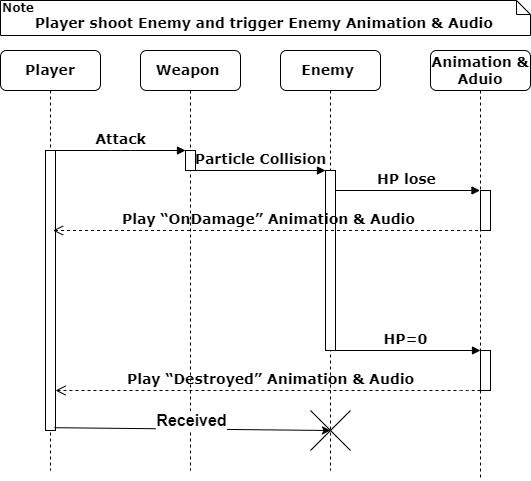

The diagram above was exported from draw.io. Its source (the exported page's mxGraphModel, read from the mxfile embedded in the PNG):
<mxGraphModel dx="1405" dy="853" grid="1" gridSize="10" guides="1" tooltips="1" connect="1" arrows="1" fold="1" page="1" pageScale="1" pageWidth="1100" pageHeight="850" background="none" math="0" shadow="0">
  <root>
    <mxCell id="0" />
    <mxCell id="1" parent="0" />
    <mxCell id="7baba1c4bc27f4b0-35" value="dispatch" style="html=1;verticalAlign=bottom;endArrow=block;labelBackgroundColor=none;fontFamily=Verdana;fontSize=12;elbow=vertical;edgeStyle=orthogonalEdgeStyle;curved=1;entryX=1;entryY=0.286;entryPerimeter=0;exitX=1.038;exitY=0.345;exitPerimeter=0;" parent="1" target="7baba1c4bc27f4b0-34" edge="1">
      <mxGeometry relative="1" as="geometry">
        <mxPoint x="595.3800000000001" y="282.0999999999999" as="sourcePoint" />
        <mxPoint x="595" y="230" as="targetPoint" />
        <Array as="points">
          <mxPoint x="650" y="282" />
          <mxPoint x="650" y="320" />
        </Array>
      </mxGeometry>
    </mxCell>
    <mxCell id="pjDHq4mK-ffEav6vU2sF-7" value="" style="group" vertex="1" connectable="0" parent="1">
      <mxGeometry x="250" y="100" width="530" height="480" as="geometry" />
    </mxCell>
    <mxCell id="7baba1c4bc27f4b0-2" value="&lt;font style=&quot;font-size: 14px;&quot;&gt;&lt;b&gt;Weapon&amp;nbsp;&lt;/b&gt;&lt;/font&gt;" style="shape=umlLifeline;perimeter=lifelinePerimeter;whiteSpace=wrap;html=1;container=0;collapsible=0;recursiveResize=0;outlineConnect=0;rounded=1;shadow=0;comic=0;labelBackgroundColor=none;strokeWidth=1;fontFamily=Verdana;fontSize=12;align=center;" parent="pjDHq4mK-ffEav6vU2sF-7" vertex="1">
      <mxGeometry x="140" y="50" width="100" height="420" as="geometry" />
    </mxCell>
    <mxCell id="7baba1c4bc27f4b0-3" value="&lt;font style=&quot;font-size: 14px;&quot;&gt;&lt;b&gt;Enemy&amp;nbsp;&lt;/b&gt;&lt;/font&gt;" style="shape=umlLifeline;perimeter=lifelinePerimeter;whiteSpace=wrap;html=1;container=0;collapsible=0;recursiveResize=0;outlineConnect=0;rounded=1;shadow=0;comic=0;labelBackgroundColor=none;strokeWidth=1;fontFamily=Verdana;fontSize=12;align=center;" parent="pjDHq4mK-ffEav6vU2sF-7" vertex="1">
      <mxGeometry x="280" y="50" width="100" height="420" as="geometry" />
    </mxCell>
    <mxCell id="7baba1c4bc27f4b0-8" value="&lt;font style=&quot;font-size: 14px;&quot;&gt;&lt;b&gt;Player&lt;/b&gt;&lt;/font&gt;" style="shape=umlLifeline;perimeter=lifelinePerimeter;whiteSpace=wrap;html=1;container=0;collapsible=0;recursiveResize=0;outlineConnect=0;rounded=1;shadow=0;comic=0;labelBackgroundColor=none;strokeWidth=1;fontFamily=Verdana;fontSize=12;align=center;" parent="pjDHq4mK-ffEav6vU2sF-7" vertex="1">
      <mxGeometry y="50" width="100" height="420" as="geometry" />
    </mxCell>
    <mxCell id="7baba1c4bc27f4b0-11" value="&lt;b&gt;&lt;font style=&quot;font-size: 14px;&quot;&gt;Attack&lt;/font&gt;&lt;/b&gt;" style="html=1;verticalAlign=bottom;endArrow=block;entryX=0;entryY=0;labelBackgroundColor=none;fontFamily=Verdana;fontSize=12;edgeStyle=elbowEdgeStyle;elbow=vertical;" parent="pjDHq4mK-ffEav6vU2sF-7" source="7baba1c4bc27f4b0-9" target="7baba1c4bc27f4b0-10" edge="1">
      <mxGeometry relative="1" as="geometry">
        <mxPoint x="120" y="160" as="sourcePoint" />
      </mxGeometry>
    </mxCell>
    <mxCell id="7baba1c4bc27f4b0-40" value="&lt;b&gt;Note&lt;/b&gt;&lt;div&gt;&lt;b&gt;&lt;span style=&quot;white-space: pre;&quot;&gt;&#09;&lt;/span&gt;&lt;font style=&quot;font-size: 14px;&quot;&gt;Player shoot Enemy and trigger&lt;span style=&quot;background-color: transparent; text-align: center; white-space: nowrap;&quot;&gt;&amp;nbsp;Enemy Animation &amp;amp; Audio&lt;/span&gt;&lt;/font&gt;&lt;/b&gt;&lt;/div&gt;" style="shape=note;whiteSpace=wrap;html=1;size=14;verticalAlign=top;align=left;spacingTop=-6;rounded=0;shadow=0;comic=0;labelBackgroundColor=none;strokeWidth=1;fontFamily=Verdana;fontSize=12;container=0;" parent="pjDHq4mK-ffEav6vU2sF-7" vertex="1">
      <mxGeometry width="530" height="35" as="geometry" />
    </mxCell>
    <mxCell id="7baba1c4bc27f4b0-23" value="&lt;b&gt;&lt;font style=&quot;font-size: 14px;&quot;&gt;HP lose&lt;/font&gt;&lt;/b&gt;" style="html=1;verticalAlign=bottom;endArrow=block;labelBackgroundColor=none;fontFamily=Verdana;fontSize=12;" parent="pjDHq4mK-ffEav6vU2sF-7" edge="1">
      <mxGeometry relative="1" as="geometry">
        <mxPoint x="333" y="190" as="sourcePoint" />
        <mxPoint x="479.5" y="190" as="targetPoint" />
        <mxPoint as="offset" />
      </mxGeometry>
    </mxCell>
    <mxCell id="7baba1c4bc27f4b0-30" value="&lt;b&gt;&lt;font style=&quot;font-size: 14px;&quot;&gt;Play “Destroyed” Animation &amp;amp; Audio&lt;/font&gt;&lt;/b&gt;" style="html=1;verticalAlign=bottom;endArrow=open;dashed=1;endSize=8;labelBackgroundColor=none;fontFamily=Verdana;fontSize=12;edgeStyle=elbowEdgeStyle;elbow=vertical;" parent="pjDHq4mK-ffEav6vU2sF-7" edge="1">
      <mxGeometry x="-0.0118" relative="1" as="geometry">
        <mxPoint x="55" y="390" as="targetPoint" />
        <Array as="points">
          <mxPoint x="470" y="390" />
        </Array>
        <mxPoint x="480" y="390" as="sourcePoint" />
        <mxPoint as="offset" />
      </mxGeometry>
    </mxCell>
    <mxCell id="7baba1c4bc27f4b0-9" value="" style="html=1;points=[];perimeter=orthogonalPerimeter;rounded=0;shadow=0;comic=0;labelBackgroundColor=none;strokeWidth=1;fontFamily=Verdana;fontSize=12;align=center;container=0;" parent="pjDHq4mK-ffEav6vU2sF-7" vertex="1">
      <mxGeometry x="45" y="150" width="10" height="280" as="geometry" />
    </mxCell>
    <mxCell id="7baba1c4bc27f4b0-10" value="" style="html=1;points=[];perimeter=orthogonalPerimeter;rounded=0;shadow=0;comic=0;labelBackgroundColor=none;strokeWidth=1;fontFamily=Verdana;fontSize=12;align=center;container=0;" parent="pjDHq4mK-ffEav6vU2sF-7" vertex="1">
      <mxGeometry x="185" y="150" width="10" height="20" as="geometry" />
    </mxCell>
    <mxCell id="7baba1c4bc27f4b0-14" value="&lt;b&gt;&lt;font style=&quot;font-size: 14px;&quot;&gt;Particle Collision&lt;/font&gt;&lt;/b&gt;" style="html=1;verticalAlign=bottom;endArrow=block;entryX=0;entryY=0;labelBackgroundColor=none;fontFamily=Verdana;fontSize=12;edgeStyle=elbowEdgeStyle;elbow=vertical;" parent="pjDHq4mK-ffEav6vU2sF-7" edge="1">
      <mxGeometry relative="1" as="geometry">
        <mxPoint x="195" y="170" as="sourcePoint" />
        <mxPoint x="325" y="170.00000000000023" as="targetPoint" />
      </mxGeometry>
    </mxCell>
    <mxCell id="7baba1c4bc27f4b0-13" value="" style="html=1;points=[];perimeter=orthogonalPerimeter;rounded=0;shadow=0;comic=0;labelBackgroundColor=none;strokeWidth=1;fontFamily=Verdana;fontSize=12;align=center;container=0;" parent="pjDHq4mK-ffEav6vU2sF-7" vertex="1">
      <mxGeometry x="325" y="170" width="10" height="180" as="geometry" />
    </mxCell>
    <mxCell id="7baba1c4bc27f4b0-6" value="&lt;b&gt;&lt;font style=&quot;font-size: 14px;&quot;&gt;Animation &amp;amp; Aduio&lt;/font&gt;&lt;/b&gt;" style="shape=umlLifeline;perimeter=lifelinePerimeter;whiteSpace=wrap;html=1;container=0;collapsible=0;recursiveResize=0;outlineConnect=0;rounded=1;shadow=0;comic=0;labelBackgroundColor=none;strokeWidth=1;fontFamily=Verdana;fontSize=12;align=center;" parent="pjDHq4mK-ffEav6vU2sF-7" vertex="1">
      <mxGeometry x="430" y="50" width="100" height="430" as="geometry" />
    </mxCell>
    <mxCell id="pjDHq4mK-ffEav6vU2sF-2" value="" style="html=1;points=[];perimeter=orthogonalPerimeter;rounded=0;shadow=0;comic=0;labelBackgroundColor=none;strokeWidth=1;fontFamily=Verdana;fontSize=12;align=center;container=0;" vertex="1" parent="pjDHq4mK-ffEav6vU2sF-7">
      <mxGeometry x="480" y="190" width="10" height="40" as="geometry" />
    </mxCell>
    <mxCell id="pjDHq4mK-ffEav6vU2sF-4" value="&lt;font style=&quot;font-size: 14px;&quot;&gt;&lt;b&gt;HP=0&lt;/b&gt;&lt;/font&gt;" style="html=1;verticalAlign=bottom;endArrow=block;labelBackgroundColor=none;fontFamily=Verdana;fontSize=12;" edge="1" parent="pjDHq4mK-ffEav6vU2sF-7">
      <mxGeometry relative="1" as="geometry">
        <mxPoint x="330" y="350" as="sourcePoint" />
        <mxPoint x="480" y="350" as="targetPoint" />
        <mxPoint as="offset" />
      </mxGeometry>
    </mxCell>
    <mxCell id="pjDHq4mK-ffEav6vU2sF-6" value="" style="html=1;points=[];perimeter=orthogonalPerimeter;rounded=0;shadow=0;comic=0;labelBackgroundColor=none;strokeWidth=1;fontFamily=Verdana;fontSize=12;align=center;container=0;" vertex="1" parent="pjDHq4mK-ffEav6vU2sF-7">
      <mxGeometry x="480" y="350" width="10" height="40" as="geometry" />
    </mxCell>
    <mxCell id="pjDHq4mK-ffEav6vU2sF-5" value="&lt;b&gt;&lt;font style=&quot;font-size: 14px;&quot;&gt;Play “OnDamage” Animation &amp;amp; Audio&lt;/font&gt;&lt;/b&gt;" style="html=1;verticalAlign=bottom;endArrow=open;dashed=1;endSize=8;labelBackgroundColor=none;fontFamily=Verdana;fontSize=12;edgeStyle=elbowEdgeStyle;elbow=vertical;" edge="1" parent="pjDHq4mK-ffEav6vU2sF-7">
      <mxGeometry x="-0.0118" relative="1" as="geometry">
        <mxPoint x="52.5" y="230" as="targetPoint" />
        <Array as="points">
          <mxPoint x="467.5" y="230" />
        </Array>
        <mxPoint x="477.5" y="230" as="sourcePoint" />
        <mxPoint as="offset" />
      </mxGeometry>
    </mxCell>
    <mxCell id="pjDHq4mK-ffEav6vU2sF-10" value="" style="endArrow=classic;html=1;rounded=0;exitX=0.904;exitY=0.99;exitDx=0;exitDy=0;exitPerimeter=0;" edge="1" parent="pjDHq4mK-ffEav6vU2sF-7" source="7baba1c4bc27f4b0-9">
      <mxGeometry width="50" height="50" relative="1" as="geometry">
        <mxPoint x="280" y="370" as="sourcePoint" />
        <mxPoint x="330" y="430" as="targetPoint" />
      </mxGeometry>
    </mxCell>
    <mxCell id="pjDHq4mK-ffEav6vU2sF-11" value="&lt;b&gt;&lt;font style=&quot;font-size: 16px;&quot;&gt;Received&lt;/font&gt;&lt;/b&gt;" style="edgeLabel;html=1;align=center;verticalAlign=middle;resizable=0;points=[];" vertex="1" connectable="0" parent="pjDHq4mK-ffEav6vU2sF-10">
      <mxGeometry x="0.0378" y="3" relative="1" as="geometry">
        <mxPoint x="-7" y="-6" as="offset" />
      </mxGeometry>
    </mxCell>
    <mxCell id="pjDHq4mK-ffEav6vU2sF-13" value="" style="shape=mxgraph.sysml.x;" vertex="1" parent="pjDHq4mK-ffEav6vU2sF-7">
      <mxGeometry x="310" y="410" width="40" height="40" as="geometry" />
    </mxCell>
  </root>
</mxGraphModel>